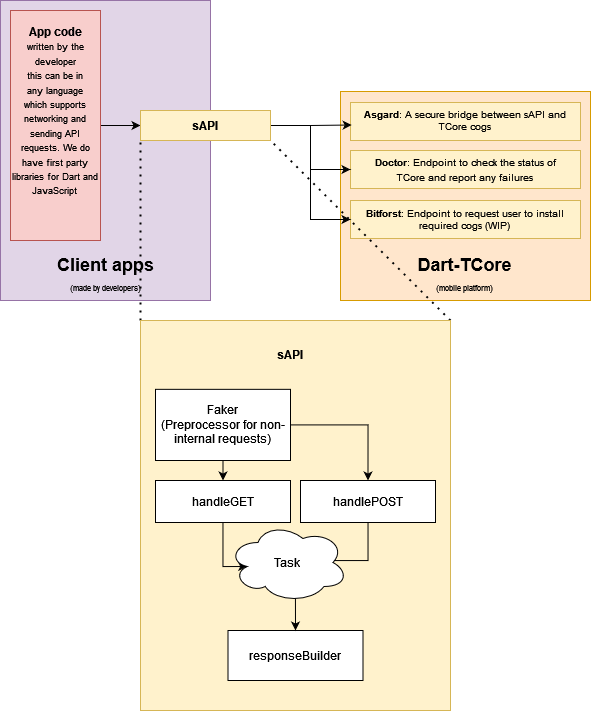

The diagram above was exported from draw.io. Its source (the exported page's mxGraphModel, read from the mxfile embedded in the PNG):
<mxGraphModel dx="934" dy="581" grid="1" gridSize="10" guides="1" tooltips="1" connect="1" arrows="1" fold="1" page="1" pageScale="1" pageWidth="850" pageHeight="1100" math="0" shadow="0">
  <root>
    <mxCell id="0" />
    <mxCell id="1" parent="0" />
    <mxCell id="1dj2Hh1E4Z9LPcScgo9n-1" value="" style="rounded=0;whiteSpace=wrap;html=1;fillColor=#ffe6cc;strokeColor=#d79b00;" parent="1" vertex="1">
      <mxGeometry x="550" y="201" width="250" height="209" as="geometry" />
    </mxCell>
    <mxCell id="1dj2Hh1E4Z9LPcScgo9n-3" value="&lt;p style=&quot;line-height: 70%;&quot;&gt;&lt;/p&gt;&lt;div&gt;Dart-TCore&lt;/div&gt;&lt;div style=&quot;line-height: 100%;&quot;&gt;&lt;font size=&quot;1&quot;&gt;&lt;span style=&quot;font-weight: normal; font-size: 8px;&quot;&gt;(mobile platform)&lt;/span&gt;&lt;/font&gt;&lt;br&gt;&lt;/div&gt;&lt;p&gt;&lt;/p&gt;" style="text;html=1;strokeColor=none;fillColor=none;align=center;verticalAlign=middle;whiteSpace=wrap;rounded=0;fontSize=18;fontStyle=1" parent="1" vertex="1">
      <mxGeometry x="617.5" y="370" width="115" height="30" as="geometry" />
    </mxCell>
    <mxCell id="1dj2Hh1E4Z9LPcScgo9n-9" value="" style="group;fillColor=#ffe6cc;strokeColor=#d79b00;" parent="1" vertex="1" connectable="0">
      <mxGeometry x="560" y="212" width="230" height="38" as="geometry" />
    </mxCell>
    <mxCell id="1dj2Hh1E4Z9LPcScgo9n-4" value="" style="rounded=0;whiteSpace=wrap;html=1;fontSize=18;fillColor=#fff2cc;strokeColor=#d6b656;" parent="1dj2Hh1E4Z9LPcScgo9n-9" vertex="1">
      <mxGeometry width="230" height="38" as="geometry" />
    </mxCell>
    <mxCell id="1dj2Hh1E4Z9LPcScgo9n-6" value="&lt;p style=&quot;line-height: 120%; font-size: 10px;&quot;&gt;&lt;font style=&quot;font-size: 10px;&quot;&gt;Asgard&lt;/font&gt;&lt;font style=&quot;font-size: 10px;&quot;&gt;&lt;span style=&quot;font-weight: normal;&quot;&gt;: A secure bridge between sAPI and TCore cogs&lt;br&gt;&lt;/span&gt;&lt;/font&gt;&lt;/p&gt;&lt;p style=&quot;font-size: 12px;&quot;&gt;&lt;font style=&quot;font-size: 12px;&quot;&gt;&lt;span style=&quot;font-weight: normal;&quot;&gt;&lt;/span&gt;&lt;/font&gt;&lt;/p&gt;" style="text;html=1;strokeColor=none;fillColor=none;align=center;verticalAlign=middle;whiteSpace=wrap;rounded=0;fontSize=18;fontStyle=1" parent="1dj2Hh1E4Z9LPcScgo9n-9" vertex="1">
      <mxGeometry x="10" y="4" width="210" height="30" as="geometry" />
    </mxCell>
    <mxCell id="1dj2Hh1E4Z9LPcScgo9n-10" value="" style="group;fillColor=#ffe6cc;strokeColor=#d79b00;" parent="1" vertex="1" connectable="0">
      <mxGeometry x="560" y="260" width="230" height="38" as="geometry" />
    </mxCell>
    <mxCell id="1dj2Hh1E4Z9LPcScgo9n-11" value="" style="rounded=0;whiteSpace=wrap;html=1;fontSize=18;fillColor=#fff2cc;strokeColor=#d6b656;" parent="1dj2Hh1E4Z9LPcScgo9n-10" vertex="1">
      <mxGeometry width="230" height="38" as="geometry" />
    </mxCell>
    <mxCell id="1dj2Hh1E4Z9LPcScgo9n-12" value="&lt;div style=&quot;font-size: 12px;&quot;&gt;&lt;font style=&quot;font-size: 10px;&quot;&gt;Doctor&lt;/font&gt;&lt;span style=&quot;font-weight: normal;&quot;&gt;&lt;font style=&quot;font-size: 10px;&quot;&gt;: Endpoint to check the status of TCore and report any failures&lt;br&gt;&lt;/font&gt;&lt;/span&gt;&lt;/div&gt;" style="text;html=1;strokeColor=none;fillColor=none;align=center;verticalAlign=middle;whiteSpace=wrap;rounded=0;fontSize=18;fontStyle=1" parent="1dj2Hh1E4Z9LPcScgo9n-10" vertex="1">
      <mxGeometry x="10" y="4" width="210" height="30" as="geometry" />
    </mxCell>
    <mxCell id="1dj2Hh1E4Z9LPcScgo9n-15" value="" style="group;fillColor=#fff2cc;strokeColor=#d6b656;" parent="1" vertex="1" connectable="0">
      <mxGeometry x="560" y="310" width="230" height="38" as="geometry" />
    </mxCell>
    <mxCell id="1dj2Hh1E4Z9LPcScgo9n-16" value="" style="rounded=0;whiteSpace=wrap;html=1;fontSize=18;fillColor=#fff2cc;strokeColor=#d6b656;" parent="1dj2Hh1E4Z9LPcScgo9n-15" vertex="1">
      <mxGeometry width="230" height="38" as="geometry" />
    </mxCell>
    <mxCell id="1dj2Hh1E4Z9LPcScgo9n-17" value="&lt;div style=&quot;font-size: 10px;&quot;&gt;&lt;font style=&quot;font-size: 10px;&quot;&gt;Bitforst&lt;/font&gt;&lt;span style=&quot;font-weight: normal;&quot;&gt;&lt;font style=&quot;font-size: 10px;&quot;&gt;: Endpoint to request user to install required cogs (WIP)&lt;br&gt;&lt;/font&gt;&lt;/span&gt;&lt;/div&gt;" style="text;html=1;strokeColor=none;fillColor=none;align=center;verticalAlign=middle;whiteSpace=wrap;rounded=0;fontSize=18;fontStyle=1" parent="1dj2Hh1E4Z9LPcScgo9n-15" vertex="1">
      <mxGeometry x="10" y="4" width="210" height="30" as="geometry" />
    </mxCell>
    <mxCell id="1dj2Hh1E4Z9LPcScgo9n-18" value="" style="rounded=0;whiteSpace=wrap;html=1;fillColor=#e1d5e7;strokeColor=#9673a6;" parent="1" vertex="1">
      <mxGeometry x="210" y="110" width="210" height="300" as="geometry" />
    </mxCell>
    <mxCell id="1dj2Hh1E4Z9LPcScgo9n-19" value="&lt;p style=&quot;line-height: 70%;&quot;&gt;&lt;/p&gt;&lt;div&gt;Client apps&lt;br&gt;&lt;/div&gt;&lt;div style=&quot;line-height: 100%;&quot;&gt;&lt;font size=&quot;1&quot;&gt;&lt;span style=&quot;font-weight: normal; font-size: 8px;&quot;&gt;(made by developers)&lt;/span&gt;&lt;/font&gt;&lt;br&gt;&lt;/div&gt;&lt;p&gt;&lt;/p&gt;" style="text;html=1;strokeColor=none;fillColor=none;align=center;verticalAlign=middle;whiteSpace=wrap;rounded=0;fontSize=18;fontStyle=1" parent="1" vertex="1">
      <mxGeometry x="257.5" y="370" width="115" height="30" as="geometry" />
    </mxCell>
    <mxCell id="1dj2Hh1E4Z9LPcScgo9n-29" style="edgeStyle=orthogonalEdgeStyle;rounded=0;orthogonalLoop=1;jettySize=auto;html=1;entryX=0;entryY=0.5;entryDx=0;entryDy=0;fontSize=9;" parent="1" source="1dj2Hh1E4Z9LPcScgo9n-20" target="1dj2Hh1E4Z9LPcScgo9n-21" edge="1">
      <mxGeometry relative="1" as="geometry" />
    </mxCell>
    <mxCell id="1dj2Hh1E4Z9LPcScgo9n-26" value="" style="edgeStyle=orthogonalEdgeStyle;rounded=0;orthogonalLoop=1;jettySize=auto;html=1;fontSize=12;entryX=0.005;entryY=0.592;entryDx=0;entryDy=0;entryPerimeter=0;" parent="1" source="1dj2Hh1E4Z9LPcScgo9n-21" target="1dj2Hh1E4Z9LPcScgo9n-4" edge="1">
      <mxGeometry relative="1" as="geometry" />
    </mxCell>
    <mxCell id="1dj2Hh1E4Z9LPcScgo9n-31" style="edgeStyle=orthogonalEdgeStyle;rounded=0;orthogonalLoop=1;jettySize=auto;html=1;fontSize=9;entryX=0;entryY=0.5;entryDx=0;entryDy=0;" parent="1" source="1dj2Hh1E4Z9LPcScgo9n-21" target="1dj2Hh1E4Z9LPcScgo9n-16" edge="1">
      <mxGeometry relative="1" as="geometry">
        <mxPoint x="510" y="310.00000000000006" as="targetPoint" />
      </mxGeometry>
    </mxCell>
    <mxCell id="1dj2Hh1E4Z9LPcScgo9n-34" style="edgeStyle=orthogonalEdgeStyle;rounded=0;orthogonalLoop=1;jettySize=auto;html=1;entryX=0;entryY=0.5;entryDx=0;entryDy=0;fontSize=9;" parent="1" source="1dj2Hh1E4Z9LPcScgo9n-21" target="1dj2Hh1E4Z9LPcScgo9n-11" edge="1">
      <mxGeometry relative="1" as="geometry" />
    </mxCell>
    <mxCell id="j_cgLeSqF8uHeZ6ZYq2o-6" value="" style="endArrow=none;dashed=1;html=1;dashPattern=1 3;strokeWidth=2;rounded=0;exitX=0;exitY=0;exitDx=0;exitDy=0;entryX=0;entryY=1;entryDx=0;entryDy=0;" edge="1" parent="1" source="j_cgLeSqF8uHeZ6ZYq2o-2" target="1dj2Hh1E4Z9LPcScgo9n-21">
      <mxGeometry width="50" height="50" relative="1" as="geometry">
        <mxPoint x="510" y="390" as="sourcePoint" />
        <mxPoint x="560" y="340" as="targetPoint" />
      </mxGeometry>
    </mxCell>
    <mxCell id="j_cgLeSqF8uHeZ6ZYq2o-7" value="" style="endArrow=none;dashed=1;html=1;dashPattern=1 3;strokeWidth=2;rounded=0;exitX=1;exitY=0;exitDx=0;exitDy=0;entryX=1;entryY=1;entryDx=0;entryDy=0;" edge="1" parent="1" source="j_cgLeSqF8uHeZ6ZYq2o-2" target="1dj2Hh1E4Z9LPcScgo9n-21">
      <mxGeometry width="50" height="50" relative="1" as="geometry">
        <mxPoint x="530" y="410" as="sourcePoint" />
        <mxPoint x="450" y="250" as="targetPoint" />
      </mxGeometry>
    </mxCell>
    <mxCell id="j_cgLeSqF8uHeZ6ZYq2o-10" value="" style="group" vertex="1" connectable="0" parent="1">
      <mxGeometry x="350" y="220" width="130" height="30" as="geometry" />
    </mxCell>
    <mxCell id="1dj2Hh1E4Z9LPcScgo9n-21" value="" style="rounded=0;whiteSpace=wrap;html=1;fontSize=8;fillColor=#fff2cc;strokeColor=#d6b656;" parent="j_cgLeSqF8uHeZ6ZYq2o-10" vertex="1">
      <mxGeometry width="130" height="30" as="geometry" />
    </mxCell>
    <mxCell id="1dj2Hh1E4Z9LPcScgo9n-22" value="sAPI" style="text;html=1;strokeColor=none;fillColor=none;align=center;verticalAlign=middle;whiteSpace=wrap;rounded=0;fontSize=12;fontStyle=1" parent="j_cgLeSqF8uHeZ6ZYq2o-10" vertex="1">
      <mxGeometry x="22.5" width="85" height="30" as="geometry" />
    </mxCell>
    <mxCell id="1dj2Hh1E4Z9LPcScgo9n-32" style="edgeStyle=orthogonalEdgeStyle;rounded=0;orthogonalLoop=1;jettySize=auto;html=1;exitX=0.5;exitY=1;exitDx=0;exitDy=0;fontSize=9;" parent="j_cgLeSqF8uHeZ6ZYq2o-10" source="1dj2Hh1E4Z9LPcScgo9n-21" target="1dj2Hh1E4Z9LPcScgo9n-21" edge="1">
      <mxGeometry relative="1" as="geometry" />
    </mxCell>
    <mxCell id="j_cgLeSqF8uHeZ6ZYq2o-11" value="" style="group" vertex="1" connectable="0" parent="1">
      <mxGeometry x="350" y="430" width="310" height="390" as="geometry" />
    </mxCell>
    <mxCell id="j_cgLeSqF8uHeZ6ZYq2o-2" value="" style="rounded=0;whiteSpace=wrap;html=1;fontSize=8;fillColor=#fff2cc;strokeColor=#d6b656;" vertex="1" parent="j_cgLeSqF8uHeZ6ZYq2o-11">
      <mxGeometry width="310" height="390" as="geometry" />
    </mxCell>
    <mxCell id="j_cgLeSqF8uHeZ6ZYq2o-9" value="sAPI" style="text;html=1;strokeColor=none;fillColor=none;align=center;verticalAlign=middle;whiteSpace=wrap;rounded=0;fontSize=12;fontStyle=1" vertex="1" parent="j_cgLeSqF8uHeZ6ZYq2o-11">
      <mxGeometry x="107.5" y="0.006176470588235005" width="85" height="68.8235294117647" as="geometry" />
    </mxCell>
    <mxCell id="j_cgLeSqF8uHeZ6ZYq2o-28" style="edgeStyle=orthogonalEdgeStyle;rounded=0;orthogonalLoop=1;jettySize=auto;html=1;exitX=0.5;exitY=1;exitDx=0;exitDy=0;entryX=0.5;entryY=0;entryDx=0;entryDy=0;" edge="1" parent="j_cgLeSqF8uHeZ6ZYq2o-11" source="j_cgLeSqF8uHeZ6ZYq2o-12" target="j_cgLeSqF8uHeZ6ZYq2o-21">
      <mxGeometry relative="1" as="geometry" />
    </mxCell>
    <mxCell id="j_cgLeSqF8uHeZ6ZYq2o-29" style="edgeStyle=orthogonalEdgeStyle;rounded=0;orthogonalLoop=1;jettySize=auto;html=1;entryX=0.5;entryY=0;entryDx=0;entryDy=0;" edge="1" parent="j_cgLeSqF8uHeZ6ZYq2o-11" source="j_cgLeSqF8uHeZ6ZYq2o-12" target="j_cgLeSqF8uHeZ6ZYq2o-27">
      <mxGeometry relative="1" as="geometry" />
    </mxCell>
    <mxCell id="j_cgLeSqF8uHeZ6ZYq2o-12" value="&lt;div&gt;Faker&lt;/div&gt;(Preprocessor for non-internal requests)" style="rounded=0;whiteSpace=wrap;html=1;" vertex="1" parent="j_cgLeSqF8uHeZ6ZYq2o-11">
      <mxGeometry x="15" y="68.84" width="135" height="71.16" as="geometry" />
    </mxCell>
    <mxCell id="j_cgLeSqF8uHeZ6ZYq2o-37" style="edgeStyle=orthogonalEdgeStyle;rounded=0;orthogonalLoop=1;jettySize=auto;html=1;entryX=0.16;entryY=0.55;entryDx=0;entryDy=0;entryPerimeter=0;" edge="1" parent="j_cgLeSqF8uHeZ6ZYq2o-11" source="j_cgLeSqF8uHeZ6ZYq2o-21" target="j_cgLeSqF8uHeZ6ZYq2o-33">
      <mxGeometry relative="1" as="geometry">
        <Array as="points">
          <mxPoint x="83" y="246" />
        </Array>
      </mxGeometry>
    </mxCell>
    <mxCell id="j_cgLeSqF8uHeZ6ZYq2o-21" value="handleGET" style="rounded=0;whiteSpace=wrap;html=1;" vertex="1" parent="j_cgLeSqF8uHeZ6ZYq2o-11">
      <mxGeometry x="15" y="160" width="135" height="42" as="geometry" />
    </mxCell>
    <mxCell id="j_cgLeSqF8uHeZ6ZYq2o-38" style="edgeStyle=orthogonalEdgeStyle;rounded=0;orthogonalLoop=1;jettySize=auto;html=1;entryX=0.875;entryY=0.5;entryDx=0;entryDy=0;entryPerimeter=0;" edge="1" parent="j_cgLeSqF8uHeZ6ZYq2o-11" source="j_cgLeSqF8uHeZ6ZYq2o-27" target="j_cgLeSqF8uHeZ6ZYq2o-33">
      <mxGeometry relative="1" as="geometry">
        <Array as="points">
          <mxPoint x="228" y="240" />
          <mxPoint x="193" y="240" />
        </Array>
      </mxGeometry>
    </mxCell>
    <mxCell id="j_cgLeSqF8uHeZ6ZYq2o-27" value="handlePOST" style="rounded=0;whiteSpace=wrap;html=1;" vertex="1" parent="j_cgLeSqF8uHeZ6ZYq2o-11">
      <mxGeometry x="160" y="160" width="135" height="42" as="geometry" />
    </mxCell>
    <mxCell id="j_cgLeSqF8uHeZ6ZYq2o-30" value="responseBuilder" style="rounded=0;whiteSpace=wrap;html=1;" vertex="1" parent="j_cgLeSqF8uHeZ6ZYq2o-11">
      <mxGeometry x="87.5" y="310" width="135" height="50" as="geometry" />
    </mxCell>
    <mxCell id="j_cgLeSqF8uHeZ6ZYq2o-35" style="edgeStyle=orthogonalEdgeStyle;rounded=0;orthogonalLoop=1;jettySize=auto;html=1;exitX=0.55;exitY=0.95;exitDx=0;exitDy=0;exitPerimeter=0;entryX=0.5;entryY=0;entryDx=0;entryDy=0;" edge="1" parent="j_cgLeSqF8uHeZ6ZYq2o-11" source="j_cgLeSqF8uHeZ6ZYq2o-33" target="j_cgLeSqF8uHeZ6ZYq2o-30">
      <mxGeometry relative="1" as="geometry" />
    </mxCell>
    <mxCell id="j_cgLeSqF8uHeZ6ZYq2o-33" value="Task" style="ellipse;shape=cloud;whiteSpace=wrap;html=1;" vertex="1" parent="j_cgLeSqF8uHeZ6ZYq2o-11">
      <mxGeometry x="87.5" y="202" width="120" height="80" as="geometry" />
    </mxCell>
    <mxCell id="j_cgLeSqF8uHeZ6ZYq2o-39" value="" style="group" vertex="1" connectable="0" parent="1">
      <mxGeometry x="220" y="120" width="90" height="230" as="geometry" />
    </mxCell>
    <mxCell id="1dj2Hh1E4Z9LPcScgo9n-20" value="" style="rounded=0;whiteSpace=wrap;html=1;fontSize=8;fillColor=#f8cecc;strokeColor=#b85450;" parent="j_cgLeSqF8uHeZ6ZYq2o-39" vertex="1">
      <mxGeometry width="90" height="230" as="geometry" />
    </mxCell>
    <mxCell id="1dj2Hh1E4Z9LPcScgo9n-27" value="&lt;div&gt;App code&lt;/div&gt;&lt;div&gt;&lt;font style=&quot;font-size: 11px;&quot; size=&quot;1&quot;&gt;&lt;span style=&quot;font-weight: normal;&quot;&gt;&lt;font style=&quot;font-size: 9px;&quot;&gt;written by the developer&lt;/font&gt;&lt;/span&gt;&lt;/font&gt;&lt;/div&gt;&lt;div&gt;&lt;font style=&quot;font-size: 11px;&quot; size=&quot;1&quot;&gt;&lt;span style=&quot;font-weight: normal;&quot;&gt;&lt;font style=&quot;font-size: 9px;&quot;&gt;this can be in&lt;/font&gt;&lt;/span&gt;&lt;/font&gt;&lt;/div&gt;&lt;div&gt;&lt;font style=&quot;font-size: 11px;&quot; size=&quot;1&quot;&gt;&lt;span style=&quot;font-weight: normal;&quot;&gt;&lt;font style=&quot;font-size: 9px;&quot;&gt;any language&lt;/font&gt;&lt;/span&gt;&lt;/font&gt;&lt;/div&gt;&lt;div&gt;&lt;font style=&quot;font-size: 11px;&quot; size=&quot;1&quot;&gt;&lt;span style=&quot;font-weight: normal;&quot;&gt;&lt;font style=&quot;font-size: 9px;&quot;&gt;which supports networking and sending API requests. We do have first party libraries for Dart and JavaScript&lt;br&gt;&lt;/font&gt;&lt;/span&gt;&lt;/font&gt;&lt;/div&gt;&lt;div&gt;&lt;font style=&quot;font-size: 11px;&quot; size=&quot;1&quot;&gt;&lt;span style=&quot;font-weight: normal;&quot;&gt;&lt;font style=&quot;font-size: 9px;&quot;&gt;&lt;br&gt;&lt;/font&gt;&lt;/span&gt;&lt;/font&gt;&lt;/div&gt;&lt;div&gt;&lt;font style=&quot;font-size: 11px;&quot; size=&quot;1&quot;&gt;&lt;span style=&quot;font-weight: normal;&quot;&gt;&lt;font style=&quot;font-size: 9px;&quot;&gt;&lt;br&gt;&lt;/font&gt;&lt;/span&gt;&lt;/font&gt;&lt;/div&gt;" style="text;html=1;strokeColor=none;fillColor=none;align=center;verticalAlign=middle;whiteSpace=wrap;rounded=0;fontSize=12;fontStyle=1" parent="j_cgLeSqF8uHeZ6ZYq2o-39" vertex="1">
      <mxGeometry y="15" width="90" height="200" as="geometry" />
    </mxCell>
  </root>
</mxGraphModel>